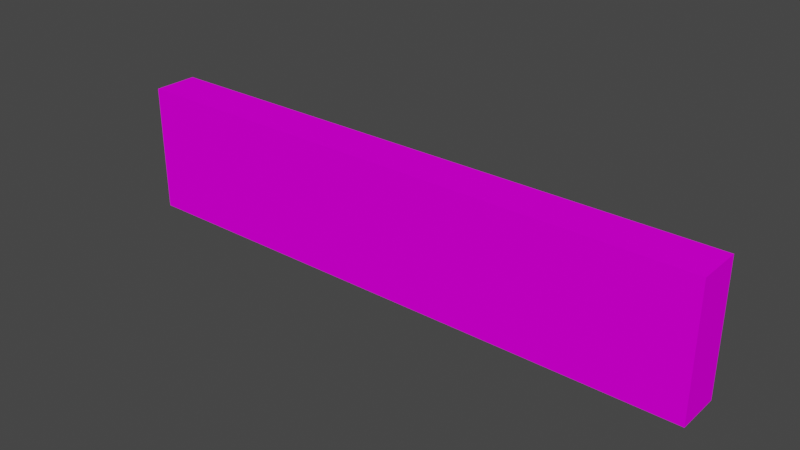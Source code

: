 # Source: object.blend  (saved by Blender 2.82.7; exported with 4.5.12 LTS)
import bpy
from mathutils import Matrix  # noqa: F401  (used for matrix-valued properties, if any)

bpy.ops.wm.read_factory_settings(use_empty=True)
scene = bpy.context.scene
scene.name = 'Scene'

# ---- collections
col_collection = bpy.data.collections.new('Collection'); scene.collection.children.link(col_collection)

# ---- images (referenced by path relative to the original .blend; pixels are not part of the script)
import os
ASSET_DIR = os.environ.get("B2B_ASSET_DIR", "")  # directory of the original .blend (textures are referenced by path, not embedded)
HERE = os.path.dirname(os.path.abspath(__file__))  # packed textures are extracted next to this script under _unpacked/

def load_image(name, relpath, width, height, colorspace="sRGB"):
    """Load a texture the original file referenced (path relative to the .blend, or extracted next to this script)."""
    p = next((c for c in (os.path.join(HERE, relpath), os.path.join(ASSET_DIR, relpath)) if relpath and os.path.exists(c)), "")
    if p:
        img = bpy.data.images.load(p, check_existing=True)
        img.name = name
    else:  # same state as the original file: an image datablock whose file is absent (Cycles renders it pink)
        img = bpy.data.images.new(name, width, height)
        img.source = "FILE"
        img.filepath = "//" + (relpath or name)
    img.colorspace_settings.name = colorspace
    return img
img_circlemarriott_marc_dds = load_image('CircleMarriott_Marc.dds', 'CircleMarriott_Marc.dds', 1024, 1024, 'sRGB')

# ---- materials (node trees are filled in below, after node groups)
mat_default = bpy.data.materials.new('Default')
mat_default.use_transparent_shadow = False
mat_default.diffuse_color = (1.0, 1.0, 1.0, 1.0)
mat_default.roughness = 0.0
mat_default.specular_intensity = 0.0

# ---- node groups
ng_auto_smooth = bpy.data.node_groups.new('Auto Smooth', 'GeometryNodeTree')
_s = ng_auto_smooth.interface.new_socket(name='Geometry', in_out='OUTPUT', socket_type='NodeSocketGeometry')
_s = ng_auto_smooth.interface.new_socket(name='Geometry', in_out='INPUT', socket_type='NodeSocketGeometry')
_s = ng_auto_smooth.interface.new_socket(name='Angle', in_out='INPUT', socket_type='NodeSocketFloat')
_s.subtype = 'ANGLE'
_s.min_value = 0.0
_s.max_value = 3.142
ng_auto_smooth.is_modifier = True
_N = ng_auto_smooth.nodes; _L = ng_auto_smooth.links
n0 = _N.new('NodeGroupOutput'); n0.name = 'Group Output'; n0.location = (480, -100)
n1 = _N.new('NodeGroupInput'); n1.name = 'Group Input'; n1.location = (-420, -300)
n2 = _N.new('NodeGroupInput'); n2.name = 'Group Input.001'; n2.location = (-60, -100)
n3 = _N.new('GeometryNodeSetShadeSmooth'); n3.name = 'Set Shade Smooth'; n3.location = (120, -100)
n3.domain = 'EDGE'
n4 = _N.new('GeometryNodeSetShadeSmooth'); n4.name = 'Set Shade Smooth.001'; n4.location = (300, -100)
n5 = _N.new('GeometryNodeInputMeshEdgeAngle'); n5.name = 'Edge Angle'; n5.location = (-420, -220)
n6 = _N.new('GeometryNodeInputEdgeSmooth'); n6.name = 'Is Edge Smooth'; n6.location = (-60, -160)
n7 = _N.new('GeometryNodeInputShadeSmooth'); n7.name = 'Is Face Smooth'; n7.location = (-240, -340)
n8 = _N.new('FunctionNodeBooleanMath'); n8.name = 'Boolean Math'; n8.location = (-60, -220)
n9 = _N.new('FunctionNodeCompare'); n9.name = 'Compare'; n9.location = (-240, -180)
n9.operation = 'LESS_EQUAL'
_L.new(n5.outputs[0], n9.inputs[0])
_L.new(n4.outputs[0], n0.inputs[0])
_L.new(n1.outputs[1], n9.inputs[1])
_L.new(n9.outputs[0], n8.inputs[0])
_L.new(n7.outputs[0], n8.inputs[1])
_L.new(n2.outputs[0], n3.inputs[0])
_L.new(n6.outputs[0], n3.inputs[1])
_L.new(n3.outputs[0], n4.inputs[0])
_L.new(n8.outputs[0], n3.inputs[2])
n0.is_active_output = True

# ---- material node trees
mat_default.use_nodes = True; mat_default.node_tree.nodes.clear()
_N = mat_default.node_tree.nodes; _L = mat_default.node_tree.links
n0 = _N.new('ShaderNodeOutputMaterial'); n0.name = 'Material Output'; n0.location = (300, 300)
n1 = _N.new('ShaderNodeBsdfPrincipled'); n1.name = 'Principled BSDF'; n1.location = (10, 300)
n1.distribution = 'GGX'
n1.subsurface_method = 'BURLEY'
n1.inputs[3].default_value = 1.45
n1.inputs[13].default_value = 0.0
n1.inputs[27].default_value = (0.0, 0.0, 0.0, 1.0)
n1.inputs[28].default_value = 1.0
n2 = _N.new('ShaderNodeTexImage'); n2.name = 'Image Texture'; n2.location = (0, 0)
n2.image = img_circlemarriott_marc_dds
_L.new(n1.outputs[0], n0.inputs[0])
_L.new(n2.outputs[0], n1.inputs[0])
n0.is_active_output = True

# ---- world
world_world = bpy.data.worlds.new('World'); scene.world = world_world
world_world.use_nodes = True; world_world.node_tree.nodes.clear()
_N = world_world.node_tree.nodes; _L = world_world.node_tree.links
n0 = _N.new('ShaderNodeOutputWorld'); n0.name = 'World Output'; n0.location = (300, 300)
n1 = _N.new('ShaderNodeBackground'); n1.name = 'Background'; n1.location = (10, 300)
n1.inputs[0].default_value = (0.05088, 0.05088, 0.05088, 1.0)
_L.new(n1.outputs[0], n0.inputs[0])
n0.is_active_output = True
world_world.color = (0.05088, 0.05088, 0.05088)
world_world.use_sun_shadow = False
world_world.sun_shadow_jitter_overblur = 0.0

# ---- meshes
me_poly_os_0_001 = bpy.data.meshes.new('poly_os=0.001')
me_poly_os_0_001.from_pydata([(-2.445, 0.535, -0.185), (2.445, -0.535, -0.185), (-2.445, -0.535, -0.185), (2.445, 0.535, 0.185), (2.445, 0.535, -0.185), (-2.445, 0.535, 0.185), (-2.445, -0.535, 0.185), (2.445, -0.535, 0.185)], [], [(6, 7, 3, 5), (1, 2, 0, 4), (6, 5, 0, 2), (3, 7, 1, 4), (0, 5, 3, 4)])
me_poly_os_0_001.polygons.foreach_set('use_smooth', [True] * 5)
_uv = me_poly_os_0_001.uv_layers.new(name='UVMap')
_uv.uv.foreach_set('vector', [0.576, 0.0468, 0.9222, 0.0468, 0.9222, 0.1225, 0.576, 0.1225, 0.577, 0.0483, 0.9099, 0.0483, 0.9099, 0.1212, 0.577, 0.1212, 0.7489, 0.7028, 0.7479, 0.7703, 0.7245, 0.77, 0.7255, 0.7025, 0.1862, 0.7874, 0.1862, 0.6804, 0.2232, 0.6804, 0.2232, 0.7874, 0.1399, 0.745, 0.1399, 0.708, 0.6289, 0.708, 0.6289, 0.745])
me_poly_os_0_001.materials.append(mat_default)
me_poly_os_0_001.use_remesh_fix_poles = True
me_poly_os_0_001.use_remesh_preserve_attributes = False
me_poly_os_0_001.use_mirror_vertex_groups = False
me_poly_os_0_001.update()

# ---- objects
ob_marriottsign_obj = bpy.data.objects.new('MarriottSign.obj', None)
ob_default_lod = bpy.data.objects.new('Default LOD', None)
ob_poly_os_0_hard__blend_yes = bpy.data.objects.new('POLY_OS=0 HARD= BLEND=yes', me_poly_os_0_001)

# ---- transforms, parenting, visibility, modifiers, constraints
ob_marriottsign_obj.location = (0.0, 0.0, 0.0)
ob_marriottsign_obj.rotation_euler = (1.571, -0.0, 0.0)
ob_marriottsign_obj.empty_display_size = 0.01
ob_marriottsign_obj.lineart.crease_threshold = 0.0
ob_default_lod.parent = ob_marriottsign_obj
ob_default_lod.location = (0.0, 0.0, 0.0)
ob_default_lod.empty_display_size = 0.01
ob_default_lod.lineart.crease_threshold = 0.0
ob_poly_os_0_hard__blend_yes.parent = ob_default_lod
ob_poly_os_0_hard__blend_yes.location = (0.0, 0.535, 0.0)
ob_poly_os_0_hard__blend_yes.show_transparent = True
ob_poly_os_0_hard__blend_yes.lineart.crease_threshold = 0.0
_m = ob_poly_os_0_hard__blend_yes.modifiers.new('Auto Smooth', 'NODES')
_m.node_group = ng_auto_smooth
_gi = [s.identifier for s in ng_auto_smooth.interface.items_tree if s.item_type == 'SOCKET' and s.in_out == 'INPUT']
_m[_gi[1]] = 0.7854  # Angle

# ---- collection membership
col_collection.objects.link(ob_marriottsign_obj)
col_collection.objects.link(ob_default_lod)
col_collection.objects.link(ob_poly_os_0_hard__blend_yes)

# ---- scene / render settings (as saved in the file)
scene.frame_start = 1; scene.frame_end = 250; scene.frame_set(108)
scene.render.engine = 'BLENDER_EEVEE_NEXT'
scene.cycles.use_denoising = False
scene.cycles.samples = 128
scene.cycles.sampling_pattern = 'TABULATED_SOBOL'
scene.cycles.use_adaptive_sampling = False
scene.cycles.use_light_tree = False
scene.view_settings.view_transform = 'Filmic'
bpy.context.view_layer.update()

# ---- added for rendering (the .blend has no active camera and no usable light): camera, sun
cam_auto = bpy.data.cameras.new('AutoCamera')
cam_auto.lens = 50.0
cam_auto.sensor_width = 36.0
cam_auto.clip_end = 1000.0
ob_auto_camera = bpy.data.objects.new('AutoCamera', cam_auto)
scene.collection.objects.link(ob_auto_camera)
ob_auto_camera.location = (4.64403, -5.57283, 4.25022)
ob_auto_camera.rotation_euler = (1.09748, -7.21219e-08, 0.694738)
scene.camera = ob_auto_camera
light_auto_sun = bpy.data.lights.new('AutoSun', 'SUN')
light_auto_sun.energy = 3.0
light_auto_sun.angle = 0.0523599
ob_auto_sun = bpy.data.objects.new('AutoSun', light_auto_sun)
scene.collection.objects.link(ob_auto_sun)
ob_auto_sun.rotation_euler = (0.872665, 0.174533, 0.523599)
bpy.context.view_layer.update()

